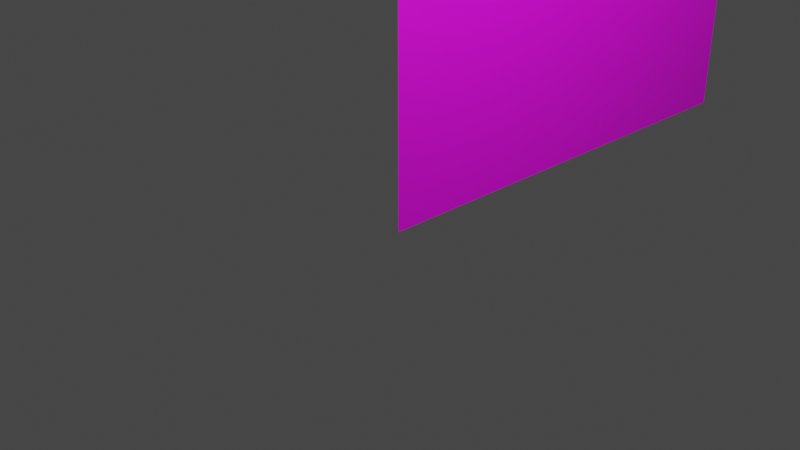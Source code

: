# Source: wall1_-_.blend  (saved by Blender 4.0.36; exported with 4.5.12 LTS)
import bpy
from mathutils import Matrix  # noqa: F401  (used for matrix-valued properties, if any)

bpy.ops.wm.read_factory_settings(use_empty=True)
scene = bpy.context.scene
scene.name = 'Scene'

# ---- collections
col_collection = bpy.data.collections.new('Collection'); scene.collection.children.link(col_collection)
col_2 = bpy.data.collections.new('コレクション 2'); scene.collection.children.link(col_2)

# ---- images (referenced by path relative to the original .blend; pixels are not part of the script)
import os
ASSET_DIR = os.environ.get("B2B_ASSET_DIR", "")  # directory of the original .blend (textures are referenced by path, not embedded)
HERE = os.path.dirname(os.path.abspath(__file__))  # packed textures are extracted next to this script under _unpacked/

def load_image(name, relpath, width, height, colorspace="sRGB"):
    """Load a texture the original file referenced (path relative to the .blend, or extracted next to this script)."""
    p = next((c for c in (os.path.join(HERE, relpath), os.path.join(ASSET_DIR, relpath)) if relpath and os.path.exists(c)), "")
    if p:
        img = bpy.data.images.load(p, check_existing=True)
        img.name = name
    else:  # same state as the original file: an image datablock whose file is absent (Cycles renders it pink)
        img = bpy.data.images.new(name, width, height)
        img.source = "FILE"
        img.filepath = "//" + (relpath or name)
    img.colorspace_settings.name = colorspace
    return img
img_nakaokawall2_png = load_image('nakaokawall2.png', 'nakaokawall2.png', 1024, 1024, 'sRGB')

# ---- materials (node trees are filled in below, after node groups)
mat_x = bpy.data.materials.new('マテリアル')
mat_x.use_transparent_shadow = False

# ---- material node trees
mat_x.use_nodes = True; mat_x.node_tree.nodes.clear()
_N = mat_x.node_tree.nodes; _L = mat_x.node_tree.links
n0 = _N.new('ShaderNodeBsdfPrincipled'); n0.name = 'プリンシプルBSDF'; n0.location = (10, 300)
n0.distribution = 'GGX'
n0.subsurface_method = 'RANDOM_WALK_SKIN'
n0.inputs[3].default_value = 1.45
n0.inputs[27].default_value = (0.0, 0.0, 0.0, 1.0)
n0.inputs[28].default_value = 1.0
n1 = _N.new('ShaderNodeOutputMaterial'); n1.name = 'マテリアル出力'; n1.location = (300, 300)
n2 = _N.new('ShaderNodeTexImage'); n2.name = '画像テクスチャ'; n2.location = (-280, 275)
n2.image = img_nakaokawall2_png
_L.new(n0.outputs[0], n1.inputs[0])
_L.new(n2.outputs[0], n0.inputs[0])
n1.is_active_output = True

# ---- world
world_world = bpy.data.worlds.new('World'); scene.world = world_world
world_world.use_nodes = True; world_world.node_tree.nodes.clear()
_N = world_world.node_tree.nodes; _L = world_world.node_tree.links
n0 = _N.new('ShaderNodeOutputWorld'); n0.name = 'World Output'; n0.location = (300, 300)
n1 = _N.new('ShaderNodeBackground'); n1.name = 'Background'; n1.location = (10, 300)
n1.inputs[0].default_value = (0.05088, 0.05088, 0.05088, 1.0)
_L.new(n1.outputs[0], n0.inputs[0])
n0.is_active_output = True
world_world.color = (0.05088, 0.05088, 0.05088)
world_world.use_sun_shadow = False
world_world.sun_shadow_jitter_overblur = 0.0

# ---- cameras
cam_camera = bpy.data.cameras.new('Camera')
cam_camera.clip_end = 100.0
cam_camera.ortho_scale = 7.314
cam_camera_001 = bpy.data.cameras.new('Camera.001')
cam_camera_001.clip_end = 100.0
cam_camera_001.ortho_scale = 7.314

# ---- lights
light_light = bpy.data.lights.new('Light', 'POINT')
light_light.transmission_factor = 0.0
light_light.use_soft_falloff = False
light_light.energy = 1000.0
light_light.shadow_soft_size = 0.1
light_light.shadow_maximum_resolution = 0.006
light_light.use_absolute_resolution = True
light_light_001 = bpy.data.lights.new('Light.001', 'POINT')
light_light_001.transmission_factor = 0.0
light_light_001.use_soft_falloff = False
light_light_001.energy = 1000.0
light_light_001.shadow_maximum_resolution = 0.006
light_light_001.use_absolute_resolution = True

# ---- meshes
me_mesh = bpy.data.meshes.new('mesh')
me_mesh.from_pydata([(0.0, -12.5, -3.15), (0.0, 12.5, -3.15), (0.0, 12.5, 3.15), (0.0, -12.5, 3.15)], [], [(0, 1, 2, 3)])
me_mesh.polygons.foreach_set('use_smooth', [True] * 1)
_uv = me_mesh.uv_layers.new(name='UVMap')
_uv.uv.foreach_set('vector', [0.0, 0.0, 1.0, 0.0, 1.0, 1.0, 0.0, 1.0])
me_mesh.materials.append(mat_x)
me_mesh.update()

# ---- objects
ob_tunnnell = bpy.data.objects.new('tunnnelL', me_mesh)
ob_light = bpy.data.objects.new('Light', light_light)
ob_camera = bpy.data.objects.new('Camera', cam_camera)
ob_light_001 = bpy.data.objects.new('Light.001', light_light_001)
ob_camera_001 = bpy.data.objects.new('Camera.001', cam_camera_001)

# ---- transforms, parenting, visibility, modifiers, constraints
ob_tunnnell.location = (0.0, 2.764, 2.045)
ob_tunnnell.scale = (1.0, 0.2222, 0.6965)
ob_light.location = (4.076, 1.005, 5.904)
ob_light.rotation_euler = (0.6503, 0.05522, 1.866)
ob_light.lock_rotations_4d = False
ob_light.empty_display_type = 'ARROWS'
ob_light.color = (0.0, 0.0, 0.0, 0.0)
ob_light.lineart.crease_threshold = 0.0
ob_camera.location = (7.359, -6.926, 4.958)
ob_camera.rotation_euler = (1.109, 0.0, 0.8149)
ob_camera.lock_rotations_4d = False
ob_camera.empty_display_type = 'ARROWS'
ob_camera.color = (0.0, 0.0, 0.0, 0.0)
ob_camera.display_type = 'WIRE'
ob_camera.lineart.crease_threshold = 0.0
ob_light_001.location = (2.216, 4.001, 9.905)
ob_light_001.rotation_euler = (0.6503, 0.05522, 1.866)
ob_light_001.color = (0.8, 0.8, 0.8, 1.0)
ob_camera_001.location = (5.498, -3.93, 8.96)
ob_camera_001.rotation_euler = (1.109, -8.585e-08, 0.8149)
ob_camera_001.color = (0.8, 0.8, 0.8, 1.0)

# ---- collection membership
scene.collection.objects.link(ob_tunnnell)
col_collection.objects.link(ob_light)
col_collection.objects.link(ob_camera)
col_collection.objects.link(ob_light_001)
col_collection.objects.link(ob_camera_001)

# ---- scene / render settings (as saved in the file)
scene.camera = ob_camera
scene.frame_start = 1; scene.frame_end = 250; scene.frame_set(1)
scene.render.engine = 'BLENDER_EEVEE_NEXT'
scene.cycles.sampling_pattern = 'TABULATED_SOBOL'
scene.view_settings.view_transform = 'Filmic'
bpy.context.view_layer.update()
